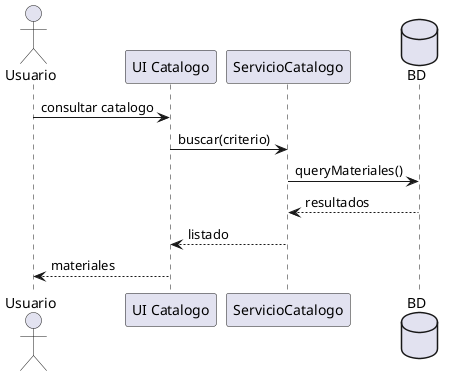

The diagram above was rendered by PlantUML. Its source (embedded in the PNG):
@startuml DS-05_RF06_catalogo
skinparam shadowing false

actor Usuario
participant "UI Catalogo" as UI
participant "ServicioCatalogo" as SC
database BD
Usuario -> UI: consultar catalogo
UI -> SC: buscar(criterio)
SC -> BD: queryMateriales()
BD --> SC: resultados
SC --> UI: listado
UI --> Usuario: materiales

@enduml